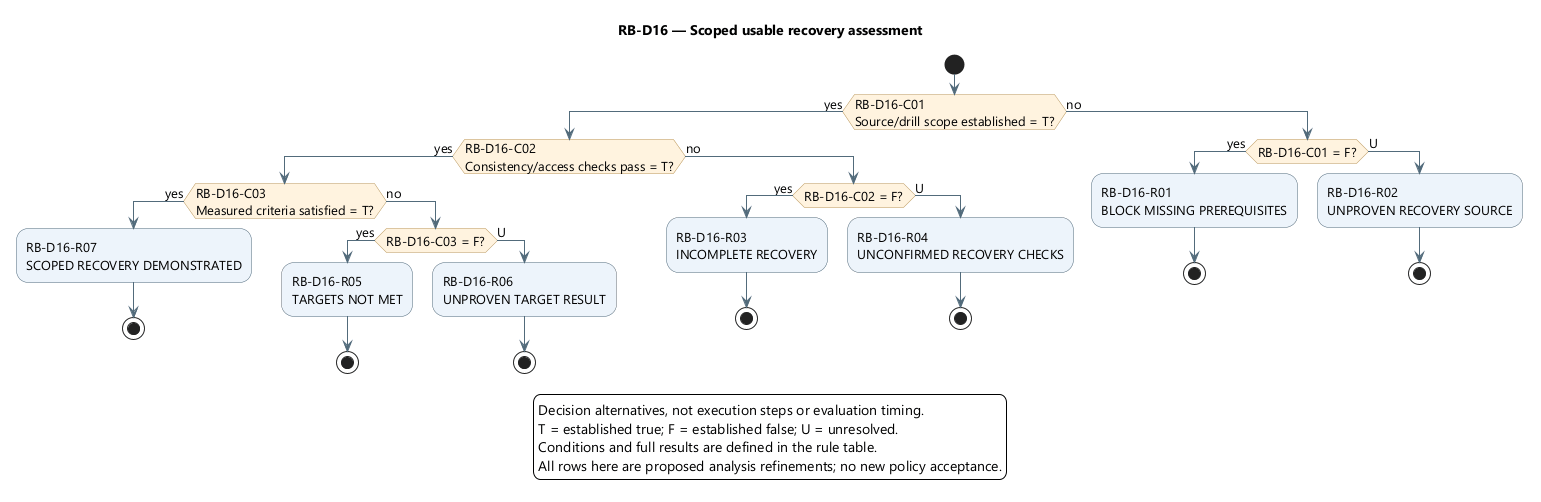

The diagram above was rendered by PlantUML. Its source (embedded in the PNG):
@startuml
' OWNER-MVP-2026-11-04 review: MVP core / cross-cutting. Core presentation/application/files or shared authority/recovery invariant remains applicable.
skinparam backgroundColor white
skinparam defaultFontName Segoe UI
skinparam defaultFontSize 13
skinparam shadowing false
skinparam ArrowColor #526B7B
skinparam activityBackgroundColor #EDF4FB
skinparam activityBorderColor #526B7B
skinparam activityDiamondBackgroundColor #FFF3DF
skinparam activityDiamondBorderColor #B99557

title RB-D16 — Scoped usable recovery assessment
start
if (RB-D16-C01\nSource/drill scope established = T?) then (yes)
if (RB-D16-C02\nConsistency/access checks pass = T?) then (yes)
if (RB-D16-C03\nMeasured criteria satisfied = T?) then (yes)
:RB-D16-R07\nSCOPED RECOVERY DEMONSTRATED;
stop
else (no)
if (RB-D16-C03 = F?) then (yes)
:RB-D16-R05\nTARGETS NOT MET;
stop
else (U)
:RB-D16-R06\nUNPROVEN TARGET RESULT;
stop
endif
endif
else (no)
if (RB-D16-C02 = F?) then (yes)
:RB-D16-R03\nINCOMPLETE RECOVERY;
stop
else (U)
:RB-D16-R04\nUNCONFIRMED RECOVERY CHECKS;
stop
endif
endif
else (no)
if (RB-D16-C01 = F?) then (yes)
:RB-D16-R01\nBLOCK MISSING PREREQUISITES;
stop
else (U)
:RB-D16-R02\nUNPROVEN RECOVERY SOURCE;
stop
endif
endif
legend bottom
Decision alternatives, not execution steps or evaluation timing.
T = established true; F = established false; U = unresolved.
Conditions and full results are defined in the rule table.
All rows here are proposed analysis refinements; no new policy acceptance.
endlegend
@enduml